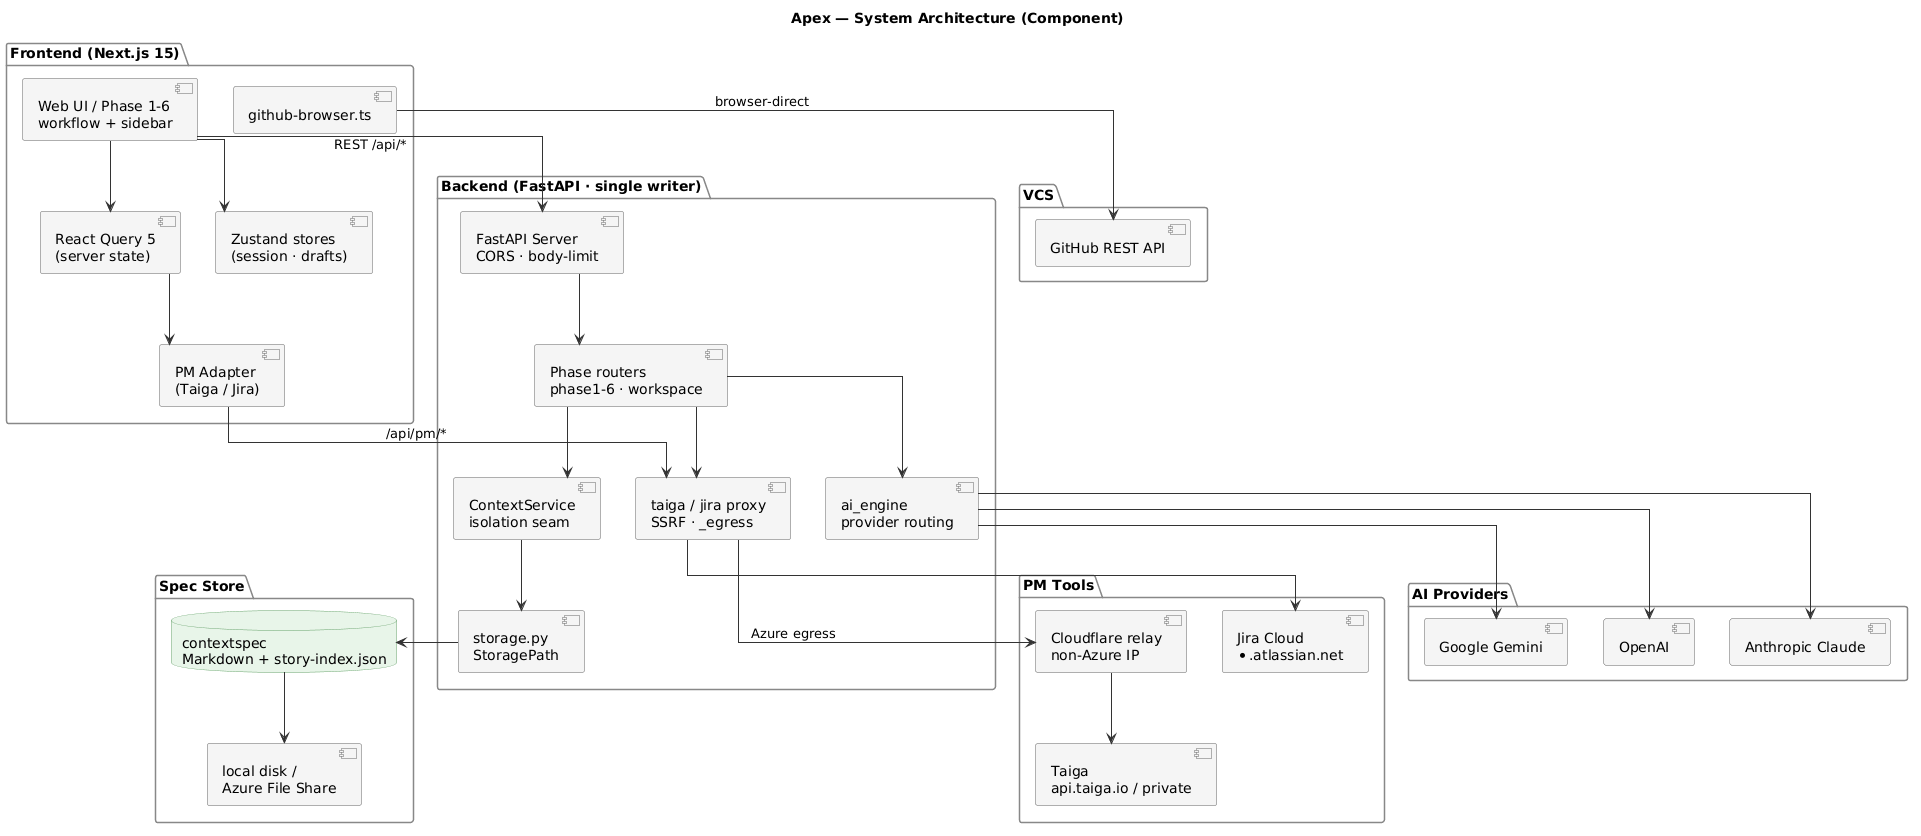

The diagram above was rendered by PlantUML. Its source (embedded in the PNG):
@startuml
title Apex — System Architecture (Component)

skinparam backgroundColor #FFFFFF
skinparam shadowing false
skinparam componentStyle uml2
skinparam linetype ortho
skinparam nodesep 35
skinparam ranksep 70
skinparam component {
  BorderColor #666666
  BackgroundColor #F5F5F5
}
skinparam package {
  BorderColor #888888
  BackgroundColor #FFFFFF
}
skinparam ArrowColor #333333
skinparam databaseBackgroundColor #E8F5E9
skinparam databaseBorderColor #66A36B

package "Frontend (Next.js 15)" as FEP {
  [Web UI / Phase 1-6\nworkflow + sidebar] as UI
  [React Query 5\n(server state)] as RQ
  [Zustand stores\n(session · drafts)] as ZS
  [PM Adapter\n(Taiga / Jira)] as PMA
  [github-browser.ts] as GHB
}

package "Backend (FastAPI · single writer)" as BEP {
  [FastAPI Server\nCORS · body-limit] as API
  [Phase routers\nphase1-6 · workspace] as RT
  [ContextService\nisolation seam] as CS
  [storage.py\nStoragePath] as STG
  [taiga / jira proxy\nSSRF · _egress] as PROX
  [ai_engine\nprovider routing] as AIE
}

package "Spec Store" as SSP {
  database "contextspec\nMarkdown + story-index.json" as STORE
  [local disk /\nAzure File Share] as FSS
}

package "PM Tools" as PMP {
  [Cloudflare relay\nnon-Azure IP] as RLY
  [Taiga\napi.taiga.io / private] as TG
  [Jira Cloud\n*.atlassian.net] as JR
}

package "AI Providers" as AIP {
  [Anthropic Claude] as CL
  [OpenAI] as OAI
  [Google Gemini] as GEM
}

package "VCS" as VCSP {
  [GitHub REST API] as GH
}

' ---- frontend internal ----
UI --> RQ
UI --> ZS
RQ --> PMA

' ---- frontend -> backend / external ----
UI --> API : REST /api/*
PMA --> PROX : /api/pm/*
GHB --> GH : browser-direct

' ---- backend internal ----
API --> RT
RT --> CS
RT --> AIE
RT --> PROX
CS --> STG

' ---- spec store: placed to the LEFT of the backend ----
STG -left-> STORE
STORE --> FSS

' ---- PM tools sit directly below the proxy; AI providers below ai_engine ----
PROX --> RLY : Azure egress
RLY --> TG
PROX --> JR
AIE --> CL
AIE --> OAI
AIE --> GEM

@enduml